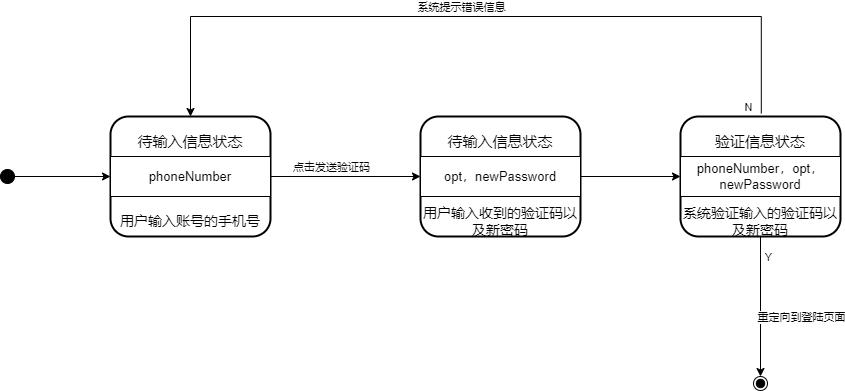

The diagram above was exported from draw.io. Its source (the exported page's mxGraphModel, read from the mxfile embedded in the PNG):
<mxGraphModel dx="1036" dy="-555" grid="1" gridSize="10" guides="1" tooltips="1" connect="1" arrows="1" fold="1" page="1" pageScale="1" pageWidth="827" pageHeight="1169" math="0" shadow="0">
  <root>
    <mxCell id="0" />
    <mxCell id="1" parent="0" />
    <mxCell id="45bDcmBpZyoOaPoglnz7-9" style="edgeStyle=orthogonalEdgeStyle;rounded=0;orthogonalLoop=1;jettySize=auto;html=1;entryX=0;entryY=0.5;entryDx=0;entryDy=0;" parent="1" source="43XSOWq8sRPoFQVnPVdH-1" target="45bDcmBpZyoOaPoglnz7-6" edge="1">
      <mxGeometry relative="1" as="geometry" />
    </mxCell>
    <mxCell id="43XSOWq8sRPoFQVnPVdH-1" value="" style="ellipse;fillColor=strokeColor;" parent="1" vertex="1">
      <mxGeometry x="120" y="1773" width="14" height="14" as="geometry" />
    </mxCell>
    <mxCell id="45bDcmBpZyoOaPoglnz7-2" value="" style="group;strokeWidth=11;" parent="1" vertex="1" connectable="0">
      <mxGeometry x="230" y="1720" width="160" height="120" as="geometry" />
    </mxCell>
    <mxCell id="45bDcmBpZyoOaPoglnz7-3" value="" style="rounded=1;whiteSpace=wrap;html=1;strokeWidth=2;" parent="45bDcmBpZyoOaPoglnz7-2" vertex="1">
      <mxGeometry width="160" height="120" as="geometry" />
    </mxCell>
    <mxCell id="45bDcmBpZyoOaPoglnz7-4" value="" style="verticalLabelPosition=bottom;verticalAlign=top;html=1;shape=mxgraph.basic.rect;fillColor2=none;strokeWidth=1;size=20;indent=5;" parent="45bDcmBpZyoOaPoglnz7-2" vertex="1">
      <mxGeometry y="40" width="160" height="40" as="geometry" />
    </mxCell>
    <mxCell id="45bDcmBpZyoOaPoglnz7-5" value="&lt;span style=&quot;font-size: 15px;&quot;&gt;待输入信息状态&lt;/span&gt;&lt;span style=&quot;color: rgba(0, 0, 0, 0); font-family: monospace; font-size: 0px; text-align: start; text-wrap: nowrap;&quot;&gt;%3CmxGraphModel%3E%3Croot%3E%3CmxCell%20id%3D%220%22%2F%3E%3CmxCell%20id%3D%221%22%20parent%3D%220%22%2F%3E%3CmxCell%20id%3D%222%22%20value%3D%22%26lt%3Bfont%20style%3D%26quot%3Bfont-size%3A%2015px%3B%26quot%3B%26gt%3B%E7%99%BB%E9%99%86%E9%A6%96%E9%A1%B5%26lt%3B%2Ffont%26gt%3B%22%20style%3D%22text%3Bhtml%3D1%3Balign%3Dcenter%3BverticalAlign%3Dmiddle%3BwhiteSpace%3Dwrap%3Brounded%3D0%3B%22%20vertex%3D%221%22%20parent%3D%221%22%3E%3CmxGeometry%20x%3D%22255%22%20y%3D%221530%22%20width%3D%2290%22%20height%3D%2230%22%20as%3D%22geometry%22%2F%3E%3C%2FmxCell%3E%3C%2Froot%3E%3C%2FmxGraphModel%3E&lt;/span&gt;" style="text;html=1;align=center;verticalAlign=middle;whiteSpace=wrap;rounded=0;" parent="45bDcmBpZyoOaPoglnz7-2" vertex="1">
      <mxGeometry y="10" width="160" height="30" as="geometry" />
    </mxCell>
    <mxCell id="45bDcmBpZyoOaPoglnz7-6" value="&lt;span style=&quot;font-size: 13px;&quot;&gt;phoneNumber&lt;/span&gt;" style="text;html=1;align=center;verticalAlign=middle;whiteSpace=wrap;rounded=0;" parent="45bDcmBpZyoOaPoglnz7-2" vertex="1">
      <mxGeometry y="45" width="160" height="30" as="geometry" />
    </mxCell>
    <mxCell id="45bDcmBpZyoOaPoglnz7-7" value="&lt;font style=&quot;font-size: 14px;&quot;&gt;用户输入账号的手机号&lt;/font&gt;" style="text;html=1;align=center;verticalAlign=middle;whiteSpace=wrap;rounded=0;" parent="45bDcmBpZyoOaPoglnz7-2" vertex="1">
      <mxGeometry y="90" width="160" height="30" as="geometry" />
    </mxCell>
    <mxCell id="45bDcmBpZyoOaPoglnz7-10" value="" style="group;strokeWidth=11;" parent="1" vertex="1" connectable="0">
      <mxGeometry x="540" y="1720" width="160" height="120" as="geometry" />
    </mxCell>
    <mxCell id="45bDcmBpZyoOaPoglnz7-11" value="" style="rounded=1;whiteSpace=wrap;html=1;strokeWidth=2;" parent="45bDcmBpZyoOaPoglnz7-10" vertex="1">
      <mxGeometry width="160" height="120" as="geometry" />
    </mxCell>
    <mxCell id="45bDcmBpZyoOaPoglnz7-12" value="" style="verticalLabelPosition=bottom;verticalAlign=top;html=1;shape=mxgraph.basic.rect;fillColor2=none;strokeWidth=1;size=20;indent=5;" parent="45bDcmBpZyoOaPoglnz7-10" vertex="1">
      <mxGeometry y="40" width="160" height="40" as="geometry" />
    </mxCell>
    <mxCell id="45bDcmBpZyoOaPoglnz7-13" value="&lt;span style=&quot;font-size: 15px;&quot;&gt;待输入信息状态&lt;/span&gt;&lt;span style=&quot;color: rgba(0, 0, 0, 0); font-family: monospace; font-size: 0px; text-align: start; text-wrap: nowrap;&quot;&gt;s s3CmxraphModel%3E%3Croot%3E%3CmxCell%20id%3D%220%22%2F%3E%3CmxCell%20id%3D%221%22%20parent%3D%220%22%2F%3E%3CmxCell%20id%3D%222%22%20value%3D%22%26lt%3Bfont%20style%3D%26quot%3Bfont-size%3A%2015px%3B%26quot%3B%26gt%3B%E7%99%BB%E9%99%86%E9%A6%96%E9%A1%B5%26lt%3B%2Ffont%26gt%3B%22%20style%3D%22text%3Bhtml%3D1%3Balign%3Dcenter%3BverticalAlign%3Dmiddle%3BwhiteSpace%3Dwrap%3Brounded%3D0%3B%22%20vertex%3D%221%22%20parent%3D%221%22%3E%3CmxGeometry%20x%3D%22255%22%20y%3D%221530%22%20width%3D%2290%22%20height%3D%2230%22%20as%3D%22geometry%22%2F%3E%3C%2FmxCell%3E%3C%2Froot%3E%3C%2FmxGraphModel%3Ezhuazhuangtai&amp;nbsp;&lt;/span&gt;" style="text;html=1;align=center;verticalAlign=middle;whiteSpace=wrap;rounded=0;" parent="45bDcmBpZyoOaPoglnz7-10" vertex="1">
      <mxGeometry y="10" width="160" height="30" as="geometry" />
    </mxCell>
    <mxCell id="45bDcmBpZyoOaPoglnz7-14" value="&lt;span style=&quot;font-size: 13px;&quot;&gt;opt，newPassword&lt;/span&gt;" style="text;html=1;align=center;verticalAlign=middle;whiteSpace=wrap;rounded=0;" parent="45bDcmBpZyoOaPoglnz7-10" vertex="1">
      <mxGeometry y="45" width="160" height="30" as="geometry" />
    </mxCell>
    <mxCell id="45bDcmBpZyoOaPoglnz7-15" value="&lt;font style=&quot;font-size: 14px;&quot;&gt;用户输入收到的验证码以及新密码&lt;/font&gt;" style="text;html=1;align=center;verticalAlign=middle;whiteSpace=wrap;rounded=0;" parent="45bDcmBpZyoOaPoglnz7-10" vertex="1">
      <mxGeometry y="90" width="160" height="30" as="geometry" />
    </mxCell>
    <mxCell id="45bDcmBpZyoOaPoglnz7-16" style="edgeStyle=orthogonalEdgeStyle;rounded=0;orthogonalLoop=1;jettySize=auto;html=1;entryX=0;entryY=0.5;entryDx=0;entryDy=0;" parent="1" source="45bDcmBpZyoOaPoglnz7-6" target="45bDcmBpZyoOaPoglnz7-14" edge="1">
      <mxGeometry relative="1" as="geometry" />
    </mxCell>
    <mxCell id="45bDcmBpZyoOaPoglnz7-17" value="点击发送验证码" style="edgeLabel;html=1;align=center;verticalAlign=middle;resizable=0;points=[];" parent="1" vertex="1" connectable="0">
      <mxGeometry x="450" y="1770" as="geometry" />
    </mxCell>
    <mxCell id="45bDcmBpZyoOaPoglnz7-20" value="" style="group;strokeWidth=11;" parent="1" vertex="1" connectable="0">
      <mxGeometry x="800" y="1720" width="160" height="120" as="geometry" />
    </mxCell>
    <mxCell id="45bDcmBpZyoOaPoglnz7-21" value="" style="rounded=1;whiteSpace=wrap;html=1;strokeWidth=2;" parent="45bDcmBpZyoOaPoglnz7-20" vertex="1">
      <mxGeometry width="160" height="120" as="geometry" />
    </mxCell>
    <mxCell id="45bDcmBpZyoOaPoglnz7-22" value="" style="verticalLabelPosition=bottom;verticalAlign=top;html=1;shape=mxgraph.basic.rect;fillColor2=none;strokeWidth=1;size=20;indent=5;" parent="45bDcmBpZyoOaPoglnz7-20" vertex="1">
      <mxGeometry y="40" width="160" height="40" as="geometry" />
    </mxCell>
    <mxCell id="45bDcmBpZyoOaPoglnz7-23" value="&lt;span style=&quot;font-size: 15px;&quot;&gt;验证信息状态&lt;/span&gt;&lt;span style=&quot;color: rgba(0, 0, 0, 0); font-family: monospace; font-size: 0px; text-align: start; text-wrap: nowrap;&quot;&gt;s s3CmxraphModel%3E%3Croot%3E%3CmxCell%20id%3D%220%22%2F%3E%3CmxCell%20id%3D%221%22%20parent%3D%220%22%2F%3E%3CmxCell%20id%3D%222%22%20value%3D%22%26lt%3Bfont%20style%3D%26quot%3Bfont-size%3A%2015px%3B%26quot%3B%26gt%3B%E7%99%BB%E9%99%86%E9%A6%96%E9%A1%B5%26lt%3B%2Ffont%26gt%3B%22%20style%3D%22text%3Bhtml%3D1%3Balign%3Dcenter%3BverticalAlign%3Dmiddle%3BwhiteSpace%3Dwrap%3Brounded%3D0%3B%22%20vertex%3D%221%22%20parent%3D%221%22%3E%3CmxGeometry%20x%3D%22255%22%20y%3D%221530%22%20width%3D%2290%22%20height%3D%2230%22%20as%3D%22geometry%22%2F%3E%3C%2FmxCell%3E%3C%2Froot%3E%3C%2FmxGraphModel%3Ezhuazhuangtai&amp;nbsp;&lt;/span&gt;" style="text;html=1;align=center;verticalAlign=middle;whiteSpace=wrap;rounded=0;" parent="45bDcmBpZyoOaPoglnz7-20" vertex="1">
      <mxGeometry y="10" width="160" height="30" as="geometry" />
    </mxCell>
    <mxCell id="45bDcmBpZyoOaPoglnz7-24" value="&lt;span style=&quot;font-size: 13px;&quot;&gt;phoneNumber，opt，newPassword&lt;/span&gt;" style="text;html=1;align=center;verticalAlign=middle;whiteSpace=wrap;rounded=0;" parent="45bDcmBpZyoOaPoglnz7-20" vertex="1">
      <mxGeometry y="45" width="160" height="30" as="geometry" />
    </mxCell>
    <mxCell id="45bDcmBpZyoOaPoglnz7-25" value="&lt;span style=&quot;font-size: 14px;&quot;&gt;系统验证输入的验证码以及新密码&lt;/span&gt;" style="text;html=1;align=center;verticalAlign=middle;whiteSpace=wrap;rounded=0;" parent="45bDcmBpZyoOaPoglnz7-20" vertex="1">
      <mxGeometry y="90" width="160" height="30" as="geometry" />
    </mxCell>
    <mxCell id="45bDcmBpZyoOaPoglnz7-26" style="edgeStyle=orthogonalEdgeStyle;rounded=0;orthogonalLoop=1;jettySize=auto;html=1;entryX=0;entryY=0.5;entryDx=0;entryDy=0;" parent="1" source="45bDcmBpZyoOaPoglnz7-14" target="45bDcmBpZyoOaPoglnz7-24" edge="1">
      <mxGeometry relative="1" as="geometry" />
    </mxCell>
    <mxCell id="45bDcmBpZyoOaPoglnz7-30" value="" style="ellipse;shape=endState;fillColor=strokeColor;" parent="1" vertex="1">
      <mxGeometry x="873" y="1980" width="14" height="14" as="geometry" />
    </mxCell>
    <mxCell id="45bDcmBpZyoOaPoglnz7-32" style="edgeStyle=orthogonalEdgeStyle;rounded=0;orthogonalLoop=1;jettySize=auto;html=1;entryX=0.5;entryY=0;entryDx=0;entryDy=0;" parent="1" source="45bDcmBpZyoOaPoglnz7-25" target="45bDcmBpZyoOaPoglnz7-30" edge="1">
      <mxGeometry relative="1" as="geometry" />
    </mxCell>
    <mxCell id="45bDcmBpZyoOaPoglnz7-33" value="重定向到登陆页面" style="edgeLabel;html=1;align=center;verticalAlign=middle;resizable=0;points=[];" parent="1" vertex="1" connectable="0">
      <mxGeometry x="920" y="1920" as="geometry" />
    </mxCell>
    <mxCell id="45bDcmBpZyoOaPoglnz7-34" value="Y" style="edgeLabel;html=1;align=center;verticalAlign=middle;resizable=0;points=[];" parent="1" vertex="1" connectable="0">
      <mxGeometry x="920" y="1860" as="geometry">
        <mxPoint x="-33" as="offset" />
      </mxGeometry>
    </mxCell>
    <mxCell id="45bDcmBpZyoOaPoglnz7-35" value="N" style="edgeLabel;html=1;align=center;verticalAlign=middle;resizable=0;points=[];" parent="1" vertex="1" connectable="0">
      <mxGeometry x="900" y="1710" as="geometry">
        <mxPoint x="-33" as="offset" />
      </mxGeometry>
    </mxCell>
    <mxCell id="45bDcmBpZyoOaPoglnz7-36" style="edgeStyle=orthogonalEdgeStyle;rounded=0;orthogonalLoop=1;jettySize=auto;html=1;entryX=0.5;entryY=0;entryDx=0;entryDy=0;exitX=0.505;exitY=-0.026;exitDx=0;exitDy=0;exitPerimeter=0;" parent="1" source="45bDcmBpZyoOaPoglnz7-21" target="45bDcmBpZyoOaPoglnz7-3" edge="1">
      <mxGeometry relative="1" as="geometry">
        <mxPoint x="880" y="1710" as="sourcePoint" />
        <Array as="points">
          <mxPoint x="881" y="1620" />
          <mxPoint x="310" y="1620" />
        </Array>
      </mxGeometry>
    </mxCell>
    <mxCell id="45bDcmBpZyoOaPoglnz7-38" value="系统提示错误信息" style="edgeLabel;html=1;align=center;verticalAlign=middle;resizable=0;points=[];" parent="1" vertex="1" connectable="0">
      <mxGeometry x="580" y="1610" as="geometry" />
    </mxCell>
  </root>
</mxGraphModel>